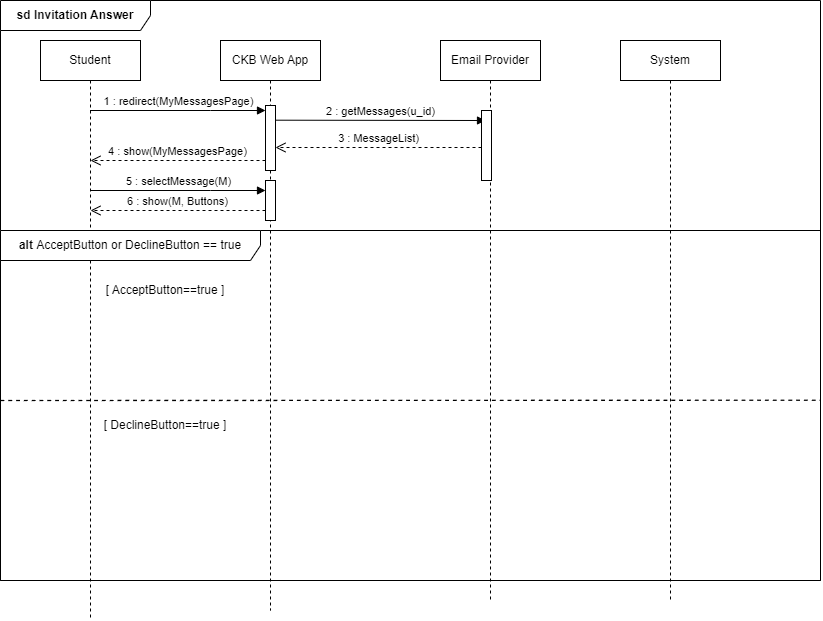

The diagram above was exported from draw.io. Its source (the exported page's mxGraphModel, read from the mxfile embedded in the PNG):
<mxGraphModel dx="1050" dy="542" grid="1" gridSize="10" guides="1" tooltips="1" connect="1" arrows="1" fold="1" page="1" pageScale="1" pageWidth="827" pageHeight="1169" math="0" shadow="0">
  <root>
    <mxCell id="0" />
    <mxCell id="1" parent="0" />
    <mxCell id="bW-K_VJ2qzfq23jj-y3Y-1" value="Student" style="shape=umlLifeline;perimeter=lifelinePerimeter;whiteSpace=wrap;html=1;container=0;dropTarget=0;collapsible=0;recursiveResize=0;outlineConnect=0;portConstraint=eastwest;newEdgeStyle={&quot;edgeStyle&quot;:&quot;elbowEdgeStyle&quot;,&quot;elbow&quot;:&quot;vertical&quot;,&quot;curved&quot;:0,&quot;rounded&quot;:0};" parent="1" vertex="1">
      <mxGeometry x="40" y="40" width="100" height="580" as="geometry" />
    </mxCell>
    <mxCell id="bW-K_VJ2qzfq23jj-y3Y-2" value="CKB Web App" style="shape=umlLifeline;perimeter=lifelinePerimeter;whiteSpace=wrap;html=1;container=0;dropTarget=0;collapsible=0;recursiveResize=0;outlineConnect=0;portConstraint=eastwest;newEdgeStyle={&quot;edgeStyle&quot;:&quot;elbowEdgeStyle&quot;,&quot;elbow&quot;:&quot;vertical&quot;,&quot;curved&quot;:0,&quot;rounded&quot;:0};" parent="1" vertex="1">
      <mxGeometry x="220" y="40" width="100" height="570" as="geometry" />
    </mxCell>
    <mxCell id="bW-K_VJ2qzfq23jj-y3Y-26" value="" style="html=1;points=[];perimeter=orthogonalPerimeter;outlineConnect=0;targetShapes=umlLifeline;portConstraint=eastwest;newEdgeStyle={&quot;edgeStyle&quot;:&quot;elbowEdgeStyle&quot;,&quot;elbow&quot;:&quot;vertical&quot;,&quot;curved&quot;:0,&quot;rounded&quot;:0};" parent="bW-K_VJ2qzfq23jj-y3Y-2" vertex="1">
      <mxGeometry x="45" y="140" width="10" height="40" as="geometry" />
    </mxCell>
    <mxCell id="bW-K_VJ2qzfq23jj-y3Y-4" value="1 : redirect(MyMessagesPage)" style="html=1;verticalAlign=bottom;endArrow=block;edgeStyle=elbowEdgeStyle;elbow=vertical;curved=0;rounded=0;" parent="1" source="bW-K_VJ2qzfq23jj-y3Y-1" target="bW-K_VJ2qzfq23jj-y3Y-11" edge="1">
      <mxGeometry relative="1" as="geometry">
        <mxPoint x="95" y="110" as="sourcePoint" />
        <Array as="points">
          <mxPoint x="210" y="110" />
        </Array>
      </mxGeometry>
    </mxCell>
    <mxCell id="bW-K_VJ2qzfq23jj-y3Y-5" value="4 : show(MyMessagesPage)" style="html=1;verticalAlign=bottom;endArrow=open;dashed=1;endSize=8;edgeStyle=elbowEdgeStyle;elbow=vertical;curved=0;rounded=0;" parent="1" edge="1">
      <mxGeometry relative="1" as="geometry">
        <mxPoint x="90" y="160.07999999999998" as="targetPoint" />
        <mxPoint x="265" y="160.0030769230769" as="sourcePoint" />
      </mxGeometry>
    </mxCell>
    <mxCell id="bW-K_VJ2qzfq23jj-y3Y-6" value="2 : getMessages(u_id)" style="html=1;verticalAlign=bottom;endArrow=block;edgeStyle=elbowEdgeStyle;elbow=vertical;curved=0;rounded=0;" parent="1" edge="1">
      <mxGeometry relative="1" as="geometry">
        <mxPoint x="275" y="119.68931034482762" as="sourcePoint" />
        <mxPoint x="485" y="119.68931034482762" as="targetPoint" />
      </mxGeometry>
    </mxCell>
    <mxCell id="bW-K_VJ2qzfq23jj-y3Y-7" value="Email Provider" style="shape=umlLifeline;perimeter=lifelinePerimeter;whiteSpace=wrap;html=1;container=0;dropTarget=0;collapsible=0;recursiveResize=0;outlineConnect=0;portConstraint=eastwest;newEdgeStyle={&quot;edgeStyle&quot;:&quot;elbowEdgeStyle&quot;,&quot;elbow&quot;:&quot;vertical&quot;,&quot;curved&quot;:0,&quot;rounded&quot;:0};" parent="1" vertex="1">
      <mxGeometry x="440" y="40" width="100" height="560" as="geometry" />
    </mxCell>
    <mxCell id="bW-K_VJ2qzfq23jj-y3Y-8" value="" style="html=1;points=[];perimeter=orthogonalPerimeter;outlineConnect=0;targetShapes=umlLifeline;portConstraint=eastwest;newEdgeStyle={&quot;edgeStyle&quot;:&quot;elbowEdgeStyle&quot;,&quot;elbow&quot;:&quot;vertical&quot;,&quot;curved&quot;:0,&quot;rounded&quot;:0};" parent="bW-K_VJ2qzfq23jj-y3Y-7" vertex="1">
      <mxGeometry x="41" y="70" width="10" height="70" as="geometry" />
    </mxCell>
    <mxCell id="bW-K_VJ2qzfq23jj-y3Y-10" value="&lt;b&gt;sd Invitation Answer&lt;/b&gt;" style="shape=umlFrame;whiteSpace=wrap;html=1;pointerEvents=0;width=150;height=30;" parent="1" vertex="1">
      <mxGeometry width="820" height="580" as="geometry" />
    </mxCell>
    <mxCell id="bW-K_VJ2qzfq23jj-y3Y-11" value="" style="html=1;points=[];perimeter=orthogonalPerimeter;outlineConnect=0;targetShapes=umlLifeline;portConstraint=eastwest;newEdgeStyle={&quot;edgeStyle&quot;:&quot;elbowEdgeStyle&quot;,&quot;elbow&quot;:&quot;vertical&quot;,&quot;curved&quot;:0,&quot;rounded&quot;:0};" parent="1" vertex="1">
      <mxGeometry x="265" y="105" width="10" height="65" as="geometry" />
    </mxCell>
    <mxCell id="bW-K_VJ2qzfq23jj-y3Y-20" value="&lt;b&gt;alt &lt;/b&gt;AcceptButton or DeclineButton == true" style="shape=umlFrame;whiteSpace=wrap;html=1;pointerEvents=0;width=260;height=30;" parent="1" vertex="1">
      <mxGeometry y="230" width="820" height="350" as="geometry" />
    </mxCell>
    <mxCell id="bW-K_VJ2qzfq23jj-y3Y-21" value="" style="endArrow=none;dashed=1;html=1;rounded=0;exitX=0;exitY=0.516;exitDx=0;exitDy=0;exitPerimeter=0;entryX=1;entryY=0.485;entryDx=0;entryDy=0;entryPerimeter=0;strokeWidth=1.3;" parent="1" target="bW-K_VJ2qzfq23jj-y3Y-20" edge="1">
      <mxGeometry width="50" height="50" relative="1" as="geometry">
        <mxPoint y="400" as="sourcePoint" />
        <mxPoint x="460.46000000000004" y="400" as="targetPoint" />
      </mxGeometry>
    </mxCell>
    <mxCell id="bW-K_VJ2qzfq23jj-y3Y-22" value="[ AcceptButton==true ]" style="text;html=1;strokeColor=none;fillColor=none;align=center;verticalAlign=middle;whiteSpace=wrap;rounded=0;" parent="1" vertex="1">
      <mxGeometry x="90" y="275" width="150" height="30" as="geometry" />
    </mxCell>
    <mxCell id="bW-K_VJ2qzfq23jj-y3Y-23" value="[ DeclineButton==true ]" style="text;html=1;strokeColor=none;fillColor=none;align=center;verticalAlign=middle;whiteSpace=wrap;rounded=0;" parent="1" vertex="1">
      <mxGeometry x="100" y="410" width="130" height="30" as="geometry" />
    </mxCell>
    <mxCell id="bW-K_VJ2qzfq23jj-y3Y-24" value="3 : MessageList)" style="html=1;verticalAlign=bottom;endArrow=open;dashed=1;endSize=8;edgeStyle=elbowEdgeStyle;elbow=vertical;curved=0;rounded=0;" parent="1" source="bW-K_VJ2qzfq23jj-y3Y-8" edge="1">
      <mxGeometry relative="1" as="geometry">
        <mxPoint x="275" y="147.26999999999998" as="targetPoint" />
        <mxPoint x="450" y="147.1930769230769" as="sourcePoint" />
      </mxGeometry>
    </mxCell>
    <mxCell id="bW-K_VJ2qzfq23jj-y3Y-25" value="5 : selectMessage(M)" style="html=1;verticalAlign=bottom;endArrow=block;edgeStyle=elbowEdgeStyle;elbow=vertical;curved=0;rounded=0;" parent="1" edge="1">
      <mxGeometry relative="1" as="geometry">
        <mxPoint x="90" y="190" as="sourcePoint" />
        <Array as="points">
          <mxPoint x="210" y="190" />
        </Array>
        <mxPoint x="265" y="190" as="targetPoint" />
      </mxGeometry>
    </mxCell>
    <mxCell id="bW-K_VJ2qzfq23jj-y3Y-27" value="6 : show(M, Buttons)" style="html=1;verticalAlign=bottom;endArrow=open;dashed=1;endSize=8;edgeStyle=elbowEdgeStyle;elbow=vertical;curved=0;rounded=0;" parent="1" edge="1">
      <mxGeometry relative="1" as="geometry">
        <mxPoint x="90" y="210.07999999999998" as="targetPoint" />
        <mxPoint x="265" y="210.0030769230769" as="sourcePoint" />
      </mxGeometry>
    </mxCell>
    <mxCell id="bW-K_VJ2qzfq23jj-y3Y-29" value="System" style="shape=umlLifeline;perimeter=lifelinePerimeter;whiteSpace=wrap;html=1;container=0;dropTarget=0;collapsible=0;recursiveResize=0;outlineConnect=0;portConstraint=eastwest;newEdgeStyle={&quot;edgeStyle&quot;:&quot;elbowEdgeStyle&quot;,&quot;elbow&quot;:&quot;vertical&quot;,&quot;curved&quot;:0,&quot;rounded&quot;:0};" parent="1" vertex="1">
      <mxGeometry x="620" y="40" width="100" height="560" as="geometry" />
    </mxCell>
  </root>
</mxGraphModel>